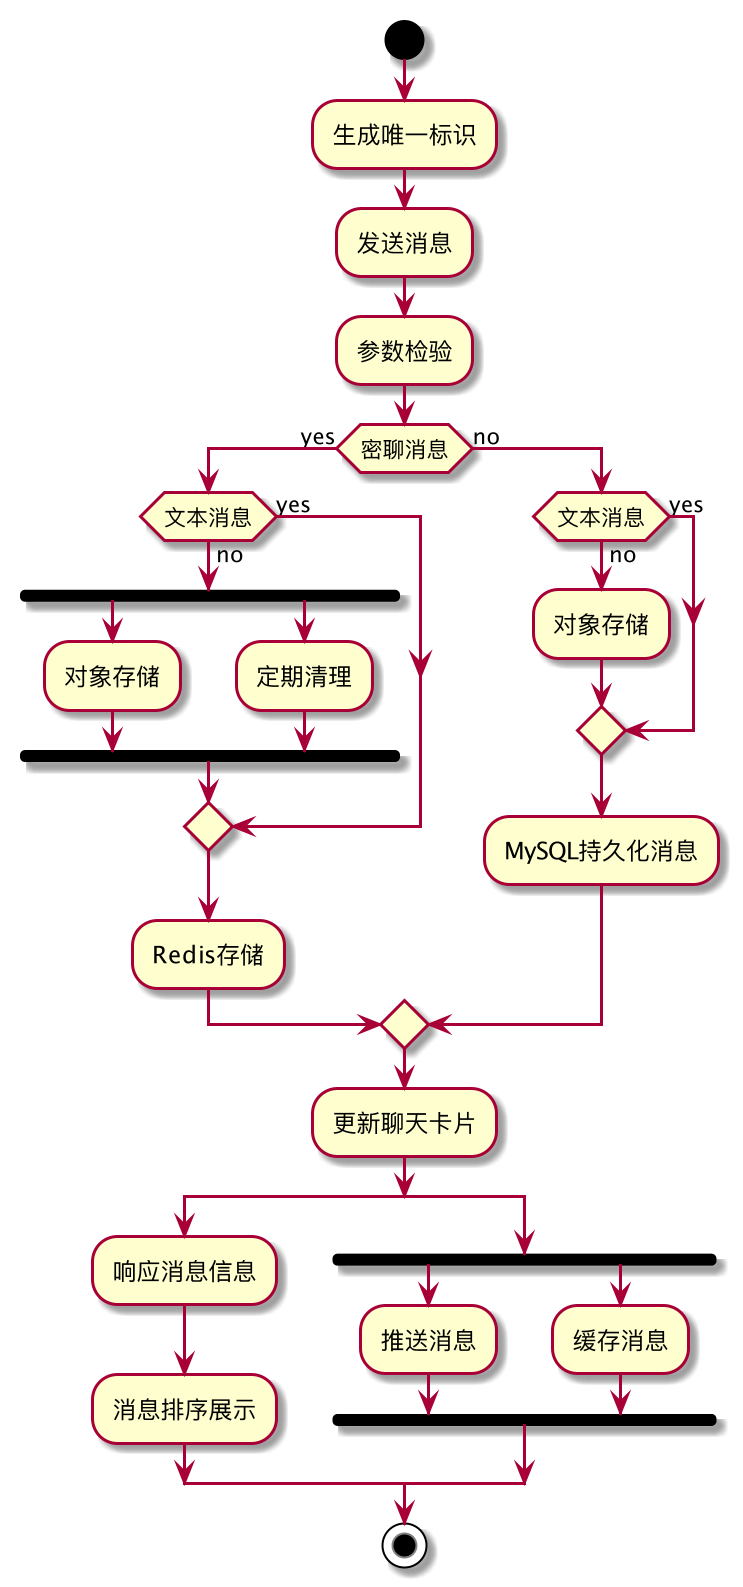

The diagram above was rendered by PlantUML. Its source (embedded in the PNG):
@startuml
start

:生成唯一标识;
:发送消息;
:参数检验;
if (密聊消息) then (yes)
    if (文本消息) then (yes)
    else (no)
        fork
        :对象存储;
        fork again
        :定期清理;
        end fork
    endif
    :Redis存储;
else (no)
    if (文本消息) then (yes)
    else (no)
        :对象存储;
    endif
    :MySQL持久化消息;
endif
:更新聊天卡片;

split
    :响应消息信息;
    :消息排序展示;
split again
    fork
    :推送消息;
    fork again
    :缓存消息;
    end fork
end split

stop
@enduml